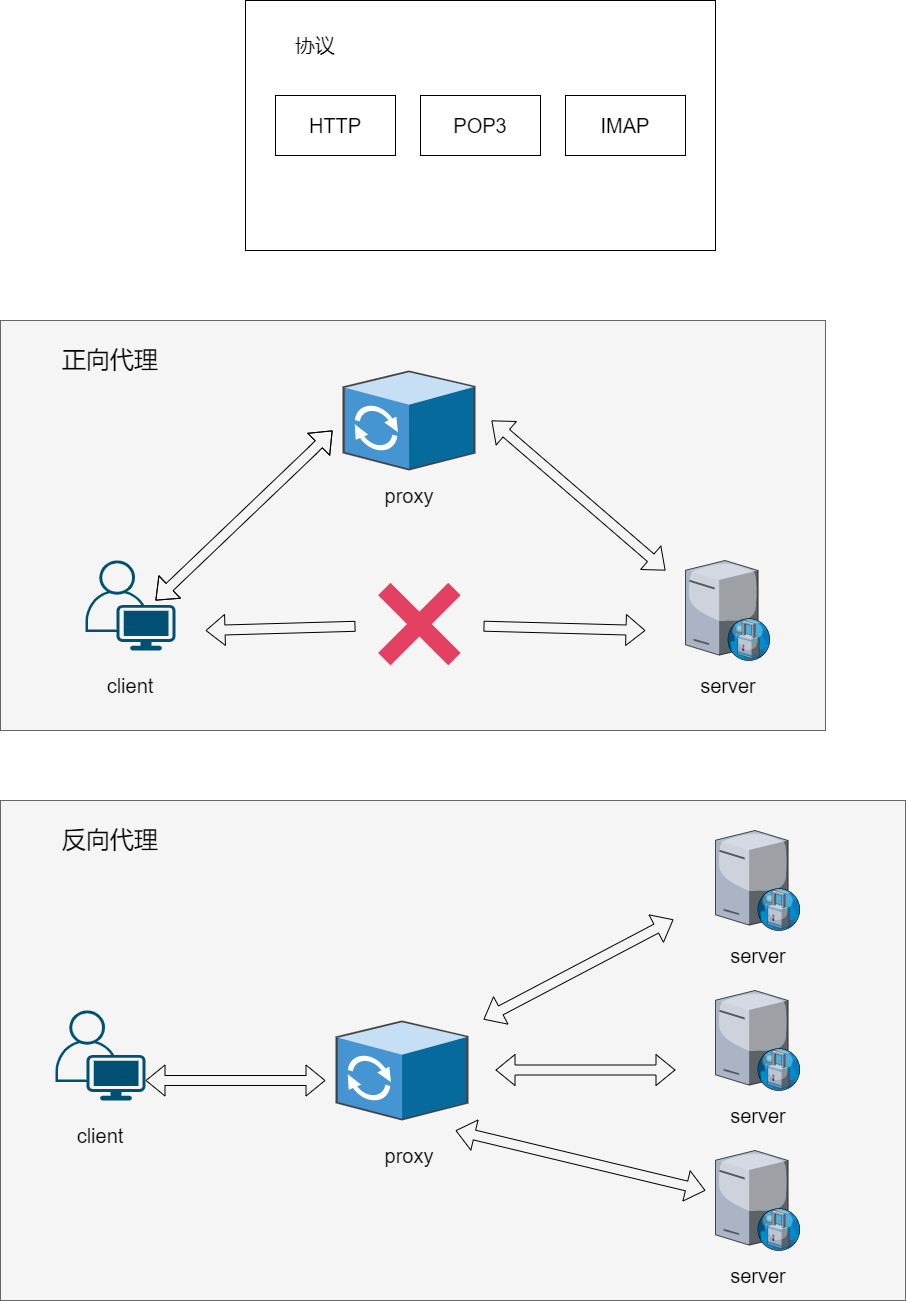

The diagram above was exported from draw.io. Its source (the exported page's mxGraphModel, read from the mxfile embedded in the PNG):
<mxGraphModel dx="2249" dy="794" grid="1" gridSize="10" guides="1" tooltips="1" connect="1" arrows="1" fold="1" page="1" pageScale="1" pageWidth="827" pageHeight="1169" math="0" shadow="0">
  <root>
    <mxCell id="0" />
    <mxCell id="1" parent="0" />
    <mxCell id="xG2WjlvF2T-kEYNoJJii-4" value="" style="rounded=0;whiteSpace=wrap;html=1;fontSize=20;" vertex="1" parent="1">
      <mxGeometry x="100" y="150" width="470" height="250" as="geometry" />
    </mxCell>
    <mxCell id="xG2WjlvF2T-kEYNoJJii-1" value="&lt;font style=&quot;font-size: 20px;&quot;&gt;HTTP&lt;/font&gt;" style="rounded=0;whiteSpace=wrap;html=1;" vertex="1" parent="1">
      <mxGeometry x="130" y="245" width="120" height="60" as="geometry" />
    </mxCell>
    <mxCell id="xG2WjlvF2T-kEYNoJJii-2" value="&lt;font style=&quot;font-size: 20px;&quot;&gt;POP3&lt;/font&gt;" style="rounded=0;whiteSpace=wrap;html=1;" vertex="1" parent="1">
      <mxGeometry x="275" y="245" width="120" height="60" as="geometry" />
    </mxCell>
    <mxCell id="xG2WjlvF2T-kEYNoJJii-3" value="&lt;font style=&quot;font-size: 20px;&quot;&gt;IMAP&lt;/font&gt;" style="rounded=0;whiteSpace=wrap;html=1;" vertex="1" parent="1">
      <mxGeometry x="420" y="245" width="120" height="60" as="geometry" />
    </mxCell>
    <mxCell id="xG2WjlvF2T-kEYNoJJii-5" value="协议" style="text;html=1;strokeColor=none;fillColor=none;align=center;verticalAlign=middle;whiteSpace=wrap;rounded=0;fontSize=20;" vertex="1" parent="1">
      <mxGeometry x="130" y="180" width="80" height="30" as="geometry" />
    </mxCell>
    <mxCell id="xG2WjlvF2T-kEYNoJJii-9" value="" style="rounded=0;whiteSpace=wrap;html=1;fontSize=20;fillColor=#f5f5f5;fontColor=#333333;strokeColor=#666666;" vertex="1" parent="1">
      <mxGeometry x="-145" y="470" width="825" height="410" as="geometry" />
    </mxCell>
    <mxCell id="xG2WjlvF2T-kEYNoJJii-6" value="" style="points=[[0.35,0,0],[0.98,0.51,0],[1,0.71,0],[0.67,1,0],[0,0.795,0],[0,0.65,0]];verticalLabelPosition=bottom;sketch=0;html=1;verticalAlign=top;aspect=fixed;align=center;pointerEvents=1;shape=mxgraph.cisco19.user;fillColor=#005073;strokeColor=none;fontSize=20;" vertex="1" parent="1">
      <mxGeometry x="-60" y="710" width="90" height="90" as="geometry" />
    </mxCell>
    <mxCell id="xG2WjlvF2T-kEYNoJJii-8" value="" style="shadow=0;dashed=0;html=1;labelPosition=center;verticalLabelPosition=bottom;verticalAlign=top;align=center;outlineConnect=0;shape=mxgraph.veeam.3d.proxy;fontSize=20;" vertex="1" parent="1">
      <mxGeometry x="197" y="520" width="133" height="100" as="geometry" />
    </mxCell>
    <mxCell id="xG2WjlvF2T-kEYNoJJii-10" value="" style="verticalLabelPosition=bottom;sketch=0;aspect=fixed;html=1;verticalAlign=top;strokeColor=none;align=center;outlineConnect=0;shape=mxgraph.citrix.proxy_server;fontSize=20;" vertex="1" parent="1">
      <mxGeometry x="540" y="710" width="85" height="100" as="geometry" />
    </mxCell>
    <mxCell id="xG2WjlvF2T-kEYNoJJii-11" value="" style="shape=flexArrow;endArrow=classic;startArrow=classic;html=1;rounded=0;fontSize=20;" edge="1" parent="1">
      <mxGeometry width="100" height="100" relative="1" as="geometry">
        <mxPoint x="10" y="750" as="sourcePoint" />
        <mxPoint x="187" y="580" as="targetPoint" />
        <Array as="points">
          <mxPoint x="167" y="600" />
        </Array>
      </mxGeometry>
    </mxCell>
    <mxCell id="xG2WjlvF2T-kEYNoJJii-12" value="" style="shape=flexArrow;endArrow=classic;startArrow=classic;html=1;rounded=0;fontSize=20;" edge="1" parent="1">
      <mxGeometry width="100" height="100" relative="1" as="geometry">
        <mxPoint x="346" y="570" as="sourcePoint" />
        <mxPoint x="520" y="720" as="targetPoint" />
        <Array as="points" />
      </mxGeometry>
    </mxCell>
    <mxCell id="xG2WjlvF2T-kEYNoJJii-13" value="" style="shape=flexArrow;endArrow=classic;startArrow=none;html=1;rounded=0;fontSize=20;" edge="1" parent="1" source="xG2WjlvF2T-kEYNoJJii-17">
      <mxGeometry width="100" height="100" relative="1" as="geometry">
        <mxPoint x="60" y="780" as="sourcePoint" />
        <mxPoint x="500" y="780" as="targetPoint" />
      </mxGeometry>
    </mxCell>
    <mxCell id="xG2WjlvF2T-kEYNoJJii-14" value="client" style="text;html=1;strokeColor=none;fillColor=none;align=center;verticalAlign=middle;whiteSpace=wrap;rounded=0;fontSize=20;" vertex="1" parent="1">
      <mxGeometry x="-45" y="820" width="60" height="30" as="geometry" />
    </mxCell>
    <mxCell id="xG2WjlvF2T-kEYNoJJii-15" value="proxy" style="text;html=1;strokeColor=none;fillColor=none;align=center;verticalAlign=middle;whiteSpace=wrap;rounded=0;fontSize=20;" vertex="1" parent="1">
      <mxGeometry x="233.5" y="630" width="60" height="30" as="geometry" />
    </mxCell>
    <mxCell id="xG2WjlvF2T-kEYNoJJii-16" value="server" style="text;html=1;strokeColor=none;fillColor=none;align=center;verticalAlign=middle;whiteSpace=wrap;rounded=0;fontSize=20;" vertex="1" parent="1">
      <mxGeometry x="552.5" y="820" width="60" height="30" as="geometry" />
    </mxCell>
    <mxCell id="xG2WjlvF2T-kEYNoJJii-17" value="" style="shape=image;html=1;verticalAlign=top;verticalLabelPosition=bottom;labelBackgroundColor=#ffffff;imageAspect=0;aspect=fixed;image=https://cdn3.iconfinder.com/data/icons/flat-actions-icons-9/792/Close_Icon-128.png;fontSize=20;" vertex="1" parent="1">
      <mxGeometry x="210" y="710" width="128" height="128" as="geometry" />
    </mxCell>
    <mxCell id="xG2WjlvF2T-kEYNoJJii-21" value="" style="shape=flexArrow;endArrow=none;startArrow=classic;html=1;rounded=0;fontSize=20;" edge="1" parent="1" target="xG2WjlvF2T-kEYNoJJii-17">
      <mxGeometry width="100" height="100" relative="1" as="geometry">
        <mxPoint x="60" y="780" as="sourcePoint" />
        <mxPoint x="500" y="780" as="targetPoint" />
      </mxGeometry>
    </mxCell>
    <mxCell id="xG2WjlvF2T-kEYNoJJii-22" value="&lt;font style=&quot;font-size: 24px;&quot;&gt;正向代理&lt;/font&gt;" style="text;html=1;strokeColor=none;fillColor=none;align=center;verticalAlign=middle;whiteSpace=wrap;rounded=0;fontSize=20;" vertex="1" parent="1">
      <mxGeometry x="-90" y="500" width="110" height="20" as="geometry" />
    </mxCell>
    <mxCell id="xG2WjlvF2T-kEYNoJJii-23" value="" style="rounded=0;whiteSpace=wrap;html=1;fontSize=20;fillColor=#f5f5f5;fontColor=#333333;strokeColor=#666666;" vertex="1" parent="1">
      <mxGeometry x="-145" y="950" width="905" height="500" as="geometry" />
    </mxCell>
    <mxCell id="xG2WjlvF2T-kEYNoJJii-24" value="" style="points=[[0.35,0,0],[0.98,0.51,0],[1,0.71,0],[0.67,1,0],[0,0.795,0],[0,0.65,0]];verticalLabelPosition=bottom;sketch=0;html=1;verticalAlign=top;aspect=fixed;align=center;pointerEvents=1;shape=mxgraph.cisco19.user;fillColor=#005073;strokeColor=none;fontSize=20;" vertex="1" parent="1">
      <mxGeometry x="-90" y="1160" width="90" height="90" as="geometry" />
    </mxCell>
    <mxCell id="xG2WjlvF2T-kEYNoJJii-25" value="" style="shadow=0;dashed=0;html=1;labelPosition=center;verticalLabelPosition=bottom;verticalAlign=top;align=center;outlineConnect=0;shape=mxgraph.veeam.3d.proxy;fontSize=20;" vertex="1" parent="1">
      <mxGeometry x="190" y="1170" width="133" height="100" as="geometry" />
    </mxCell>
    <mxCell id="xG2WjlvF2T-kEYNoJJii-26" value="" style="verticalLabelPosition=bottom;sketch=0;aspect=fixed;html=1;verticalAlign=top;strokeColor=none;align=center;outlineConnect=0;shape=mxgraph.citrix.proxy_server;fontSize=20;" vertex="1" parent="1">
      <mxGeometry x="570" y="980" width="85" height="100" as="geometry" />
    </mxCell>
    <mxCell id="xG2WjlvF2T-kEYNoJJii-30" value="client" style="text;html=1;strokeColor=none;fillColor=none;align=center;verticalAlign=middle;whiteSpace=wrap;rounded=0;fontSize=20;" vertex="1" parent="1">
      <mxGeometry x="-75" y="1270" width="60" height="30" as="geometry" />
    </mxCell>
    <mxCell id="xG2WjlvF2T-kEYNoJJii-31" value="proxy" style="text;html=1;strokeColor=none;fillColor=none;align=center;verticalAlign=middle;whiteSpace=wrap;rounded=0;fontSize=20;" vertex="1" parent="1">
      <mxGeometry x="233.5" y="1290" width="60" height="30" as="geometry" />
    </mxCell>
    <mxCell id="xG2WjlvF2T-kEYNoJJii-32" value="server" style="text;html=1;strokeColor=none;fillColor=none;align=center;verticalAlign=middle;whiteSpace=wrap;rounded=0;fontSize=20;" vertex="1" parent="1">
      <mxGeometry x="582.5" y="1090" width="60" height="30" as="geometry" />
    </mxCell>
    <mxCell id="xG2WjlvF2T-kEYNoJJii-35" value="&lt;font style=&quot;font-size: 24px;&quot;&gt;反向代理&lt;/font&gt;" style="text;html=1;strokeColor=none;fillColor=none;align=center;verticalAlign=middle;whiteSpace=wrap;rounded=0;fontSize=20;" vertex="1" parent="1">
      <mxGeometry x="-90" y="980" width="110" height="20" as="geometry" />
    </mxCell>
    <mxCell id="xG2WjlvF2T-kEYNoJJii-38" value="server" style="text;html=1;strokeColor=none;fillColor=none;align=center;verticalAlign=middle;whiteSpace=wrap;rounded=0;fontSize=20;" vertex="1" parent="1">
      <mxGeometry x="582.5" y="1250" width="60" height="30" as="geometry" />
    </mxCell>
    <mxCell id="xG2WjlvF2T-kEYNoJJii-39" value="" style="verticalLabelPosition=bottom;sketch=0;aspect=fixed;html=1;verticalAlign=top;strokeColor=none;align=center;outlineConnect=0;shape=mxgraph.citrix.proxy_server;fontSize=20;" vertex="1" parent="1">
      <mxGeometry x="570" y="1140" width="85" height="100" as="geometry" />
    </mxCell>
    <mxCell id="xG2WjlvF2T-kEYNoJJii-40" value="server" style="text;html=1;strokeColor=none;fillColor=none;align=center;verticalAlign=middle;whiteSpace=wrap;rounded=0;fontSize=20;" vertex="1" parent="1">
      <mxGeometry x="582.5" y="1410" width="60" height="30" as="geometry" />
    </mxCell>
    <mxCell id="xG2WjlvF2T-kEYNoJJii-41" value="" style="verticalLabelPosition=bottom;sketch=0;aspect=fixed;html=1;verticalAlign=top;strokeColor=none;align=center;outlineConnect=0;shape=mxgraph.citrix.proxy_server;fontSize=20;" vertex="1" parent="1">
      <mxGeometry x="570" y="1300" width="85" height="100" as="geometry" />
    </mxCell>
    <mxCell id="xG2WjlvF2T-kEYNoJJii-44" value="" style="shape=flexArrow;endArrow=classic;startArrow=classic;html=1;rounded=0;fontSize=24;" edge="1" parent="1">
      <mxGeometry width="100" height="100" relative="1" as="geometry">
        <mxPoint y="1230" as="sourcePoint" />
        <mxPoint x="180" y="1230" as="targetPoint" />
      </mxGeometry>
    </mxCell>
    <mxCell id="xG2WjlvF2T-kEYNoJJii-45" value="" style="shape=flexArrow;endArrow=classic;startArrow=classic;html=1;rounded=0;fontSize=24;" edge="1" parent="1">
      <mxGeometry width="100" height="100" relative="1" as="geometry">
        <mxPoint x="338" y="1169" as="sourcePoint" />
        <mxPoint x="528" y="1069" as="targetPoint" />
      </mxGeometry>
    </mxCell>
    <mxCell id="xG2WjlvF2T-kEYNoJJii-46" value="" style="shape=flexArrow;endArrow=classic;startArrow=classic;html=1;rounded=0;fontSize=24;" edge="1" parent="1">
      <mxGeometry width="100" height="100" relative="1" as="geometry">
        <mxPoint x="350" y="1219.5" as="sourcePoint" />
        <mxPoint x="530" y="1219.5" as="targetPoint" />
      </mxGeometry>
    </mxCell>
    <mxCell id="xG2WjlvF2T-kEYNoJJii-47" value="" style="shape=flexArrow;endArrow=classic;startArrow=classic;html=1;rounded=0;fontSize=24;" edge="1" parent="1">
      <mxGeometry width="100" height="100" relative="1" as="geometry">
        <mxPoint x="310" y="1280" as="sourcePoint" />
        <mxPoint x="560" y="1340" as="targetPoint" />
      </mxGeometry>
    </mxCell>
  </root>
</mxGraphModel>